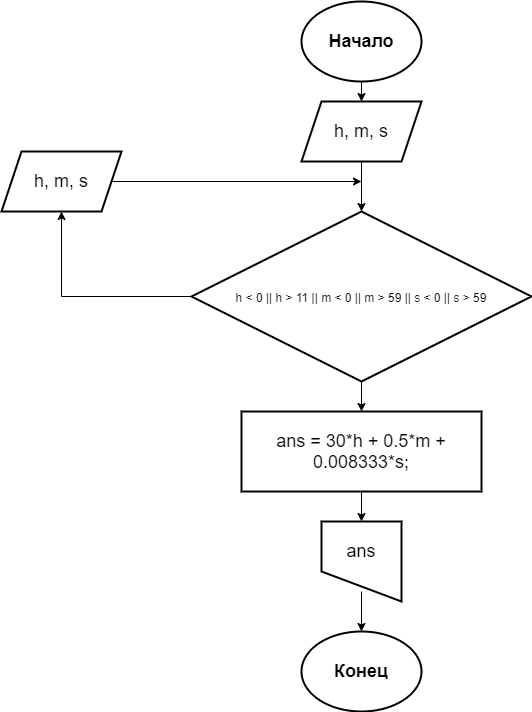

The diagram above was exported from draw.io. Its source (the exported page's mxGraphModel, read from the mxfile embedded in the PNG):
<mxGraphModel dx="1422" dy="794" grid="1" gridSize="10" guides="1" tooltips="1" connect="1" arrows="1" fold="1" page="1" pageScale="1" pageWidth="827" pageHeight="1169" math="0" shadow="0">
  <root>
    <mxCell id="0" />
    <mxCell id="1" parent="0" />
    <mxCell id="xA9rR3sipi8CWvH4V4G--4" style="edgeStyle=orthogonalEdgeStyle;rounded=0;orthogonalLoop=1;jettySize=auto;html=1;entryX=0.5;entryY=0;entryDx=0;entryDy=0;fontSize=18;" parent="1" source="xA9rR3sipi8CWvH4V4G--2" target="xA9rR3sipi8CWvH4V4G--3" edge="1">
      <mxGeometry relative="1" as="geometry" />
    </mxCell>
    <mxCell id="xA9rR3sipi8CWvH4V4G--2" value="&lt;font style=&quot;font-size: 18px&quot;&gt;&lt;b&gt;Начало&lt;/b&gt;&lt;/font&gt;" style="ellipse;whiteSpace=wrap;html=1;strokeWidth=2;" parent="1" vertex="1">
      <mxGeometry x="360" y="40" width="120" height="80" as="geometry" />
    </mxCell>
    <mxCell id="xA9rR3sipi8CWvH4V4G--6" style="edgeStyle=orthogonalEdgeStyle;rounded=0;orthogonalLoop=1;jettySize=auto;html=1;entryX=0.5;entryY=0;entryDx=0;entryDy=0;fontSize=18;" parent="1" source="xA9rR3sipi8CWvH4V4G--3" target="xA9rR3sipi8CWvH4V4G--5" edge="1">
      <mxGeometry relative="1" as="geometry" />
    </mxCell>
    <mxCell id="xA9rR3sipi8CWvH4V4G--3" value="h, m, s" style="shape=parallelogram;perimeter=parallelogramPerimeter;whiteSpace=wrap;html=1;fixedSize=1;fontSize=18;strokeWidth=2;" parent="1" vertex="1">
      <mxGeometry x="360" y="140" width="120" height="60" as="geometry" />
    </mxCell>
    <mxCell id="xA9rR3sipi8CWvH4V4G--12" style="edgeStyle=orthogonalEdgeStyle;rounded=0;orthogonalLoop=1;jettySize=auto;html=1;entryX=0.5;entryY=0;entryDx=0;entryDy=0;fontSize=18;" parent="1" source="xA9rR3sipi8CWvH4V4G--5" target="xA9rR3sipi8CWvH4V4G--11" edge="1">
      <mxGeometry relative="1" as="geometry" />
    </mxCell>
    <mxCell id="xA9rR3sipi8CWvH4V4G--5" value="&lt;span class=&quot;pl-smi&quot; style=&quot;box-sizing: border-box ; color: rgb(36 , 41 , 47) ; font-family: , , &amp;#34;sf mono&amp;#34; , &amp;#34;menlo&amp;#34; , &amp;#34;consolas&amp;#34; , &amp;#34;liberation mono&amp;#34; , monospace ; font-size: 12px ; background-color: rgb(255 , 255 , 255)&quot;&gt;h&lt;/span&gt;&lt;span style=&quot;color: rgb(36 , 41 , 47) ; font-family: , , &amp;#34;sf mono&amp;#34; , &amp;#34;menlo&amp;#34; , &amp;#34;consolas&amp;#34; , &amp;#34;liberation mono&amp;#34; , monospace ; font-size: 12px ; background-color: rgb(255 , 255 , 255)&quot;&gt; &lt;/span&gt;&lt;span class=&quot;pl-k&quot; style=&quot;box-sizing: border-box ; font-family: , , &amp;#34;sf mono&amp;#34; , &amp;#34;menlo&amp;#34; , &amp;#34;consolas&amp;#34; , &amp;#34;liberation mono&amp;#34; , monospace ; font-size: 12px ; background-color: rgb(255 , 255 , 255)&quot;&gt;&amp;lt;&lt;/span&gt;&lt;span style=&quot;color: rgb(36 , 41 , 47) ; font-family: , , &amp;#34;sf mono&amp;#34; , &amp;#34;menlo&amp;#34; , &amp;#34;consolas&amp;#34; , &amp;#34;liberation mono&amp;#34; , monospace ; font-size: 12px ; background-color: rgb(255 , 255 , 255)&quot;&gt; &lt;/span&gt;&lt;span class=&quot;pl-c1&quot; style=&quot;box-sizing: border-box ; font-family: , , &amp;#34;sf mono&amp;#34; , &amp;#34;menlo&amp;#34; , &amp;#34;consolas&amp;#34; , &amp;#34;liberation mono&amp;#34; , monospace ; font-size: 12px ; background-color: rgb(255 , 255 , 255)&quot;&gt;0&lt;/span&gt;&lt;span style=&quot;color: rgb(36 , 41 , 47) ; font-family: , , &amp;#34;sf mono&amp;#34; , &amp;#34;menlo&amp;#34; , &amp;#34;consolas&amp;#34; , &amp;#34;liberation mono&amp;#34; , monospace ; font-size: 12px ; background-color: rgb(255 , 255 , 255)&quot;&gt; &lt;/span&gt;&lt;span class=&quot;pl-k&quot; style=&quot;box-sizing: border-box ; font-family: , , &amp;#34;sf mono&amp;#34; , &amp;#34;menlo&amp;#34; , &amp;#34;consolas&amp;#34; , &amp;#34;liberation mono&amp;#34; , monospace ; font-size: 12px ; background-color: rgb(255 , 255 , 255)&quot;&gt;||&lt;/span&gt;&lt;span style=&quot;color: rgb(36 , 41 , 47) ; font-family: , , &amp;#34;sf mono&amp;#34; , &amp;#34;menlo&amp;#34; , &amp;#34;consolas&amp;#34; , &amp;#34;liberation mono&amp;#34; , monospace ; font-size: 12px ; background-color: rgb(255 , 255 , 255)&quot;&gt; &lt;/span&gt;&lt;span class=&quot;pl-smi&quot; style=&quot;box-sizing: border-box ; color: rgb(36 , 41 , 47) ; font-family: , , &amp;#34;sf mono&amp;#34; , &amp;#34;menlo&amp;#34; , &amp;#34;consolas&amp;#34; , &amp;#34;liberation mono&amp;#34; , monospace ; font-size: 12px ; background-color: rgb(255 , 255 , 255)&quot;&gt;h&lt;/span&gt;&lt;span style=&quot;color: rgb(36 , 41 , 47) ; font-family: , , &amp;#34;sf mono&amp;#34; , &amp;#34;menlo&amp;#34; , &amp;#34;consolas&amp;#34; , &amp;#34;liberation mono&amp;#34; , monospace ; font-size: 12px ; background-color: rgb(255 , 255 , 255)&quot;&gt; &lt;/span&gt;&lt;span class=&quot;pl-k&quot; style=&quot;box-sizing: border-box ; font-family: , , &amp;#34;sf mono&amp;#34; , &amp;#34;menlo&amp;#34; , &amp;#34;consolas&amp;#34; , &amp;#34;liberation mono&amp;#34; , monospace ; font-size: 12px ; background-color: rgb(255 , 255 , 255)&quot;&gt;&amp;gt;&lt;/span&gt;&lt;span style=&quot;color: rgb(36 , 41 , 47) ; font-family: , , &amp;#34;sf mono&amp;#34; , &amp;#34;menlo&amp;#34; , &amp;#34;consolas&amp;#34; , &amp;#34;liberation mono&amp;#34; , monospace ; font-size: 12px ; background-color: rgb(255 , 255 , 255)&quot;&gt; &lt;/span&gt;&lt;span class=&quot;pl-c1&quot; style=&quot;box-sizing: border-box ; font-family: , , &amp;#34;sf mono&amp;#34; , &amp;#34;menlo&amp;#34; , &amp;#34;consolas&amp;#34; , &amp;#34;liberation mono&amp;#34; , monospace ; font-size: 12px ; background-color: rgb(255 , 255 , 255)&quot;&gt;11&lt;/span&gt;&lt;span style=&quot;color: rgb(36 , 41 , 47) ; font-family: , , &amp;#34;sf mono&amp;#34; , &amp;#34;menlo&amp;#34; , &amp;#34;consolas&amp;#34; , &amp;#34;liberation mono&amp;#34; , monospace ; font-size: 12px ; background-color: rgb(255 , 255 , 255)&quot;&gt; &lt;/span&gt;&lt;span class=&quot;pl-k&quot; style=&quot;box-sizing: border-box ; font-family: , , &amp;#34;sf mono&amp;#34; , &amp;#34;menlo&amp;#34; , &amp;#34;consolas&amp;#34; , &amp;#34;liberation mono&amp;#34; , monospace ; font-size: 12px ; background-color: rgb(255 , 255 , 255)&quot;&gt;||&lt;/span&gt;&lt;span style=&quot;color: rgb(36 , 41 , 47) ; font-family: , , &amp;#34;sf mono&amp;#34; , &amp;#34;menlo&amp;#34; , &amp;#34;consolas&amp;#34; , &amp;#34;liberation mono&amp;#34; , monospace ; font-size: 12px ; background-color: rgb(255 , 255 , 255)&quot;&gt; &lt;/span&gt;&lt;span class=&quot;pl-smi&quot; style=&quot;box-sizing: border-box ; color: rgb(36 , 41 , 47) ; font-family: , , &amp;#34;sf mono&amp;#34; , &amp;#34;menlo&amp;#34; , &amp;#34;consolas&amp;#34; , &amp;#34;liberation mono&amp;#34; , monospace ; font-size: 12px ; background-color: rgb(255 , 255 , 255)&quot;&gt;m&lt;/span&gt;&lt;span style=&quot;color: rgb(36 , 41 , 47) ; font-family: , , &amp;#34;sf mono&amp;#34; , &amp;#34;menlo&amp;#34; , &amp;#34;consolas&amp;#34; , &amp;#34;liberation mono&amp;#34; , monospace ; font-size: 12px ; background-color: rgb(255 , 255 , 255)&quot;&gt; &lt;/span&gt;&lt;span class=&quot;pl-k&quot; style=&quot;box-sizing: border-box ; font-family: , , &amp;#34;sf mono&amp;#34; , &amp;#34;menlo&amp;#34; , &amp;#34;consolas&amp;#34; , &amp;#34;liberation mono&amp;#34; , monospace ; font-size: 12px ; background-color: rgb(255 , 255 , 255)&quot;&gt;&amp;lt;&lt;/span&gt;&lt;span style=&quot;color: rgb(36 , 41 , 47) ; font-family: , , &amp;#34;sf mono&amp;#34; , &amp;#34;menlo&amp;#34; , &amp;#34;consolas&amp;#34; , &amp;#34;liberation mono&amp;#34; , monospace ; font-size: 12px ; background-color: rgb(255 , 255 , 255)&quot;&gt; &lt;/span&gt;&lt;span class=&quot;pl-c1&quot; style=&quot;box-sizing: border-box ; font-family: , , &amp;#34;sf mono&amp;#34; , &amp;#34;menlo&amp;#34; , &amp;#34;consolas&amp;#34; , &amp;#34;liberation mono&amp;#34; , monospace ; font-size: 12px ; background-color: rgb(255 , 255 , 255)&quot;&gt;0&lt;/span&gt;&lt;span style=&quot;color: rgb(36 , 41 , 47) ; font-family: , , &amp;#34;sf mono&amp;#34; , &amp;#34;menlo&amp;#34; , &amp;#34;consolas&amp;#34; , &amp;#34;liberation mono&amp;#34; , monospace ; font-size: 12px ; background-color: rgb(255 , 255 , 255)&quot;&gt; &lt;/span&gt;&lt;span class=&quot;pl-k&quot; style=&quot;box-sizing: border-box ; font-family: , , &amp;#34;sf mono&amp;#34; , &amp;#34;menlo&amp;#34; , &amp;#34;consolas&amp;#34; , &amp;#34;liberation mono&amp;#34; , monospace ; font-size: 12px ; background-color: rgb(255 , 255 , 255)&quot;&gt;||&lt;/span&gt;&lt;span style=&quot;color: rgb(36 , 41 , 47) ; font-family: , , &amp;#34;sf mono&amp;#34; , &amp;#34;menlo&amp;#34; , &amp;#34;consolas&amp;#34; , &amp;#34;liberation mono&amp;#34; , monospace ; font-size: 12px ; background-color: rgb(255 , 255 , 255)&quot;&gt; &lt;/span&gt;&lt;span class=&quot;pl-smi&quot; style=&quot;box-sizing: border-box ; color: rgb(36 , 41 , 47) ; font-family: , , &amp;#34;sf mono&amp;#34; , &amp;#34;menlo&amp;#34; , &amp;#34;consolas&amp;#34; , &amp;#34;liberation mono&amp;#34; , monospace ; font-size: 12px ; background-color: rgb(255 , 255 , 255)&quot;&gt;m&lt;/span&gt;&lt;span style=&quot;color: rgb(36 , 41 , 47) ; font-family: , , &amp;#34;sf mono&amp;#34; , &amp;#34;menlo&amp;#34; , &amp;#34;consolas&amp;#34; , &amp;#34;liberation mono&amp;#34; , monospace ; font-size: 12px ; background-color: rgb(255 , 255 , 255)&quot;&gt; &lt;/span&gt;&lt;span class=&quot;pl-k&quot; style=&quot;box-sizing: border-box ; font-family: , , &amp;#34;sf mono&amp;#34; , &amp;#34;menlo&amp;#34; , &amp;#34;consolas&amp;#34; , &amp;#34;liberation mono&amp;#34; , monospace ; font-size: 12px ; background-color: rgb(255 , 255 , 255)&quot;&gt;&amp;gt;&lt;/span&gt;&lt;span style=&quot;color: rgb(36 , 41 , 47) ; font-family: , , &amp;#34;sf mono&amp;#34; , &amp;#34;menlo&amp;#34; , &amp;#34;consolas&amp;#34; , &amp;#34;liberation mono&amp;#34; , monospace ; font-size: 12px ; background-color: rgb(255 , 255 , 255)&quot;&gt; &lt;/span&gt;&lt;span class=&quot;pl-c1&quot; style=&quot;box-sizing: border-box ; font-family: , , &amp;#34;sf mono&amp;#34; , &amp;#34;menlo&amp;#34; , &amp;#34;consolas&amp;#34; , &amp;#34;liberation mono&amp;#34; , monospace ; font-size: 12px ; background-color: rgb(255 , 255 , 255)&quot;&gt;59&lt;/span&gt;&lt;span style=&quot;color: rgb(36 , 41 , 47) ; font-family: , , &amp;#34;sf mono&amp;#34; , &amp;#34;menlo&amp;#34; , &amp;#34;consolas&amp;#34; , &amp;#34;liberation mono&amp;#34; , monospace ; font-size: 12px ; background-color: rgb(255 , 255 , 255)&quot;&gt; &lt;/span&gt;&lt;span class=&quot;pl-k&quot; style=&quot;box-sizing: border-box ; font-family: , , &amp;#34;sf mono&amp;#34; , &amp;#34;menlo&amp;#34; , &amp;#34;consolas&amp;#34; , &amp;#34;liberation mono&amp;#34; , monospace ; font-size: 12px ; background-color: rgb(255 , 255 , 255)&quot;&gt;||&lt;/span&gt;&lt;span style=&quot;color: rgb(36 , 41 , 47) ; font-family: , , &amp;#34;sf mono&amp;#34; , &amp;#34;menlo&amp;#34; , &amp;#34;consolas&amp;#34; , &amp;#34;liberation mono&amp;#34; , monospace ; font-size: 12px ; background-color: rgb(255 , 255 , 255)&quot;&gt; &lt;/span&gt;&lt;span class=&quot;pl-smi&quot; style=&quot;box-sizing: border-box ; color: rgb(36 , 41 , 47) ; font-family: , , &amp;#34;sf mono&amp;#34; , &amp;#34;menlo&amp;#34; , &amp;#34;consolas&amp;#34; , &amp;#34;liberation mono&amp;#34; , monospace ; font-size: 12px ; background-color: rgb(255 , 255 , 255)&quot;&gt;s&lt;/span&gt;&lt;span style=&quot;color: rgb(36 , 41 , 47) ; font-family: , , &amp;#34;sf mono&amp;#34; , &amp;#34;menlo&amp;#34; , &amp;#34;consolas&amp;#34; , &amp;#34;liberation mono&amp;#34; , monospace ; font-size: 12px ; background-color: rgb(255 , 255 , 255)&quot;&gt; &lt;/span&gt;&lt;span class=&quot;pl-k&quot; style=&quot;box-sizing: border-box ; font-family: , , &amp;#34;sf mono&amp;#34; , &amp;#34;menlo&amp;#34; , &amp;#34;consolas&amp;#34; , &amp;#34;liberation mono&amp;#34; , monospace ; font-size: 12px ; background-color: rgb(255 , 255 , 255)&quot;&gt;&amp;lt;&lt;/span&gt;&lt;span style=&quot;color: rgb(36 , 41 , 47) ; font-family: , , &amp;#34;sf mono&amp;#34; , &amp;#34;menlo&amp;#34; , &amp;#34;consolas&amp;#34; , &amp;#34;liberation mono&amp;#34; , monospace ; font-size: 12px ; background-color: rgb(255 , 255 , 255)&quot;&gt; &lt;/span&gt;&lt;span class=&quot;pl-c1&quot; style=&quot;box-sizing: border-box ; font-family: , , &amp;#34;sf mono&amp;#34; , &amp;#34;menlo&amp;#34; , &amp;#34;consolas&amp;#34; , &amp;#34;liberation mono&amp;#34; , monospace ; font-size: 12px ; background-color: rgb(255 , 255 , 255)&quot;&gt;0&lt;/span&gt;&lt;span style=&quot;color: rgb(36 , 41 , 47) ; font-family: , , &amp;#34;sf mono&amp;#34; , &amp;#34;menlo&amp;#34; , &amp;#34;consolas&amp;#34; , &amp;#34;liberation mono&amp;#34; , monospace ; font-size: 12px ; background-color: rgb(255 , 255 , 255)&quot;&gt; &lt;/span&gt;&lt;span class=&quot;pl-k&quot; style=&quot;box-sizing: border-box ; font-family: , , &amp;#34;sf mono&amp;#34; , &amp;#34;menlo&amp;#34; , &amp;#34;consolas&amp;#34; , &amp;#34;liberation mono&amp;#34; , monospace ; font-size: 12px ; background-color: rgb(255 , 255 , 255)&quot;&gt;||&lt;/span&gt;&lt;span style=&quot;color: rgb(36 , 41 , 47) ; font-family: , , &amp;#34;sf mono&amp;#34; , &amp;#34;menlo&amp;#34; , &amp;#34;consolas&amp;#34; , &amp;#34;liberation mono&amp;#34; , monospace ; font-size: 12px ; background-color: rgb(255 , 255 , 255)&quot;&gt; &lt;/span&gt;&lt;span class=&quot;pl-smi&quot; style=&quot;box-sizing: border-box ; color: rgb(36 , 41 , 47) ; font-family: , , &amp;#34;sf mono&amp;#34; , &amp;#34;menlo&amp;#34; , &amp;#34;consolas&amp;#34; , &amp;#34;liberation mono&amp;#34; , monospace ; font-size: 12px ; background-color: rgb(255 , 255 , 255)&quot;&gt;s&lt;/span&gt;&lt;span style=&quot;color: rgb(36 , 41 , 47) ; font-family: , , &amp;#34;sf mono&amp;#34; , &amp;#34;menlo&amp;#34; , &amp;#34;consolas&amp;#34; , &amp;#34;liberation mono&amp;#34; , monospace ; font-size: 12px ; background-color: rgb(255 , 255 , 255)&quot;&gt; &lt;/span&gt;&lt;span class=&quot;pl-k&quot; style=&quot;box-sizing: border-box ; font-family: , , &amp;#34;sf mono&amp;#34; , &amp;#34;menlo&amp;#34; , &amp;#34;consolas&amp;#34; , &amp;#34;liberation mono&amp;#34; , monospace ; font-size: 12px ; background-color: rgb(255 , 255 , 255)&quot;&gt;&amp;gt;&lt;/span&gt;&lt;span style=&quot;color: rgb(36 , 41 , 47) ; font-family: , , &amp;#34;sf mono&amp;#34; , &amp;#34;menlo&amp;#34; , &amp;#34;consolas&amp;#34; , &amp;#34;liberation mono&amp;#34; , monospace ; font-size: 12px ; background-color: rgb(255 , 255 , 255)&quot;&gt; &lt;/span&gt;&lt;span class=&quot;pl-c1&quot; style=&quot;box-sizing: border-box ; font-family: , , &amp;#34;sf mono&amp;#34; , &amp;#34;menlo&amp;#34; , &amp;#34;consolas&amp;#34; , &amp;#34;liberation mono&amp;#34; , monospace ; font-size: 12px ; background-color: rgb(255 , 255 , 255)&quot;&gt;59&lt;/span&gt;" style="rhombus;whiteSpace=wrap;html=1;fontSize=18;strokeWidth=2;" parent="1" vertex="1">
      <mxGeometry x="250" y="250" width="340" height="170" as="geometry" />
    </mxCell>
    <mxCell id="xA9rR3sipi8CWvH4V4G--9" style="edgeStyle=orthogonalEdgeStyle;rounded=0;orthogonalLoop=1;jettySize=auto;html=1;fontSize=18;" parent="1" source="xA9rR3sipi8CWvH4V4G--7" edge="1">
      <mxGeometry relative="1" as="geometry">
        <mxPoint x="420" y="219.99999999999977" as="targetPoint" />
      </mxGeometry>
    </mxCell>
    <mxCell id="xA9rR3sipi8CWvH4V4G--7" value="h, m, s" style="shape=parallelogram;perimeter=parallelogramPerimeter;whiteSpace=wrap;html=1;fixedSize=1;fontSize=18;strokeWidth=2;" parent="1" vertex="1">
      <mxGeometry x="60" y="190" width="120" height="60" as="geometry" />
    </mxCell>
    <mxCell id="xA9rR3sipi8CWvH4V4G--8" value="" style="endArrow=classic;html=1;rounded=0;fontSize=18;exitX=0;exitY=0.5;exitDx=0;exitDy=0;entryX=0.5;entryY=1;entryDx=0;entryDy=0;edgeStyle=orthogonalEdgeStyle;" parent="1" source="xA9rR3sipi8CWvH4V4G--5" target="xA9rR3sipi8CWvH4V4G--7" edge="1">
      <mxGeometry width="50" height="50" relative="1" as="geometry">
        <mxPoint x="530" y="500" as="sourcePoint" />
        <mxPoint x="440" y="300" as="targetPoint" />
      </mxGeometry>
    </mxCell>
    <mxCell id="xA9rR3sipi8CWvH4V4G--16" style="edgeStyle=orthogonalEdgeStyle;rounded=0;orthogonalLoop=1;jettySize=auto;html=1;fontSize=18;" parent="1" source="xA9rR3sipi8CWvH4V4G--11" edge="1">
      <mxGeometry relative="1" as="geometry">
        <mxPoint x="420" y="560" as="targetPoint" />
      </mxGeometry>
    </mxCell>
    <mxCell id="xA9rR3sipi8CWvH4V4G--11" value="ans = 30*h + 0.5*m + 0.008333*s;" style="rounded=0;whiteSpace=wrap;html=1;fontSize=18;strokeWidth=2;" parent="1" vertex="1">
      <mxGeometry x="300" y="450" width="240" height="80" as="geometry" />
    </mxCell>
    <mxCell id="xA9rR3sipi8CWvH4V4G--15" value="" style="group" parent="1" vertex="1" connectable="0">
      <mxGeometry x="380" y="560" width="80" height="80" as="geometry" />
    </mxCell>
    <mxCell id="xA9rR3sipi8CWvH4V4G--13" value="" style="shape=manualInput;whiteSpace=wrap;html=1;fontSize=18;strokeWidth=2;flipV=1;" parent="xA9rR3sipi8CWvH4V4G--15" vertex="1">
      <mxGeometry width="80" height="80" as="geometry" />
    </mxCell>
    <mxCell id="xA9rR3sipi8CWvH4V4G--14" value="ans" style="whiteSpace=wrap;html=1;aspect=fixed;fontSize=18;strokeWidth=2;fillColor=none;strokeColor=none;" parent="xA9rR3sipi8CWvH4V4G--15" vertex="1">
      <mxGeometry y="-10" width="80" height="80" as="geometry" />
    </mxCell>
    <mxCell id="xA9rR3sipi8CWvH4V4G--18" value="&lt;span style=&quot;font-size: 18px&quot;&gt;&lt;b&gt;Конец&lt;br&gt;&lt;/b&gt;&lt;/span&gt;" style="ellipse;whiteSpace=wrap;html=1;strokeWidth=2;" parent="1" vertex="1">
      <mxGeometry x="360" y="670" width="120" height="80" as="geometry" />
    </mxCell>
    <mxCell id="xA9rR3sipi8CWvH4V4G--20" style="edgeStyle=orthogonalEdgeStyle;rounded=0;orthogonalLoop=1;jettySize=auto;html=1;entryX=0.5;entryY=0;entryDx=0;entryDy=0;fontSize=18;" parent="1" source="xA9rR3sipi8CWvH4V4G--14" target="xA9rR3sipi8CWvH4V4G--18" edge="1">
      <mxGeometry relative="1" as="geometry" />
    </mxCell>
  </root>
</mxGraphModel>